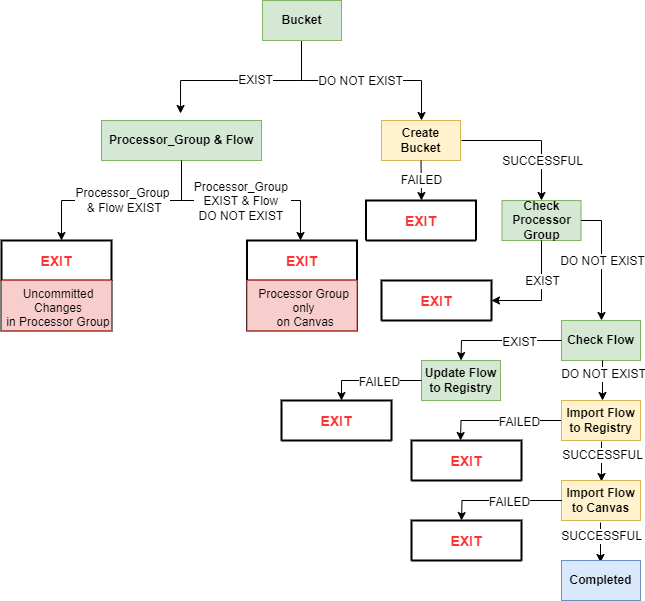

The diagram above was exported from draw.io. Its source (the exported page's mxGraphModel, read from the mxfile embedded in the PNG):
<mxGraphModel dx="1422" dy="762" grid="1" gridSize="10" guides="1" tooltips="1" connect="1" arrows="1" fold="1" page="1" pageScale="1" pageWidth="850" pageHeight="1100" math="0" shadow="0">
  <root>
    <mxCell id="0" />
    <mxCell id="1" parent="0" />
    <mxCell id="sfNTKHGvuumfVzt3olfs-1" value="&lt;b&gt;Check Processor Group&lt;/b&gt;" style="rounded=0;whiteSpace=wrap;html=1;fillColor=#d5e8d4;strokeColor=#82b366;" parent="1" vertex="1">
      <mxGeometry x="560.5" y="200" width="79" height="40" as="geometry" />
    </mxCell>
    <mxCell id="sfNTKHGvuumfVzt3olfs-12" value="" style="endArrow=classic;html=1;rounded=0;fontSize=12;elbow=vertical;edgeStyle=elbowEdgeStyle;" parent="1" edge="1">
      <mxGeometry width="50" height="50" relative="1" as="geometry">
        <mxPoint x="360" y="40" as="sourcePoint" />
        <mxPoint x="480" y="120" as="targetPoint" />
        <Array as="points">
          <mxPoint x="420" y="80" />
        </Array>
      </mxGeometry>
    </mxCell>
    <mxCell id="sfNTKHGvuumfVzt3olfs-13" value="DO NOT EXIST" style="edgeLabel;html=1;align=center;verticalAlign=middle;resizable=0;points=[];fontSize=12;" parent="sfNTKHGvuumfVzt3olfs-12" connectable="0" vertex="1">
      <mxGeometry x="0.1882" y="-2" relative="1" as="geometry">
        <mxPoint x="-21" y="-2" as="offset" />
      </mxGeometry>
    </mxCell>
    <mxCell id="sfNTKHGvuumfVzt3olfs-14" value="" style="endArrow=classic;html=1;rounded=0;fontSize=12;elbow=vertical;edgeStyle=elbowEdgeStyle;entryX=0.494;entryY=-0.175;entryDx=0;entryDy=0;entryPerimeter=0;" parent="1" target="sfNTKHGvuumfVzt3olfs-17" edge="1">
      <mxGeometry width="50" height="50" relative="1" as="geometry">
        <mxPoint x="360" y="40" as="sourcePoint" />
        <mxPoint y="130" as="targetPoint" />
        <Array as="points">
          <mxPoint x="110" y="80" />
          <mxPoint x="300" y="80" />
        </Array>
      </mxGeometry>
    </mxCell>
    <mxCell id="sfNTKHGvuumfVzt3olfs-16" value="EXIST" style="edgeLabel;html=1;align=center;verticalAlign=middle;resizable=0;points=[];fontSize=12;" parent="sfNTKHGvuumfVzt3olfs-14" connectable="0" vertex="1">
      <mxGeometry y="-1" relative="1" as="geometry">
        <mxPoint x="10" as="offset" />
      </mxGeometry>
    </mxCell>
    <mxCell id="sfNTKHGvuumfVzt3olfs-20" value="" style="endArrow=classic;html=1;rounded=0;fontSize=12;elbow=vertical;edgeStyle=elbowEdgeStyle;startArrow=none;" parent="1" edge="1">
      <mxGeometry width="50" height="50" relative="1" as="geometry">
        <mxPoint x="240" y="160" as="sourcePoint" />
        <mxPoint x="359" y="240" as="targetPoint" />
        <Array as="points">
          <mxPoint x="330" y="200" />
        </Array>
      </mxGeometry>
    </mxCell>
    <mxCell id="sfNTKHGvuumfVzt3olfs-21" value="Processor_Group &lt;br&gt;EXIST &amp;amp; Flow &lt;br&gt;DO NOT EXIST&amp;nbsp;" style="edgeLabel;html=1;align=center;verticalAlign=middle;resizable=0;points=[];fontSize=12;" parent="sfNTKHGvuumfVzt3olfs-20" connectable="0" vertex="1">
      <mxGeometry x="0.1882" y="-2" relative="1" as="geometry">
        <mxPoint x="-18" y="-2" as="offset" />
      </mxGeometry>
    </mxCell>
    <mxCell id="sfNTKHGvuumfVzt3olfs-17" value="&lt;b&gt;Processor_Group &amp;amp; Flow&lt;/b&gt;" style="rounded=0;whiteSpace=wrap;html=1;fontSize=12;fillColor=#d5e8d4;strokeColor=#82b366;" parent="1" vertex="1">
      <mxGeometry x="160" y="120" width="160" height="40" as="geometry" />
    </mxCell>
    <mxCell id="sfNTKHGvuumfVzt3olfs-27" value="EXIT" style="swimlane;childLayout=stackLayout;horizontal=1;startSize=40;horizontalStack=0;rounded=0;fontSize=14;fontStyle=1;strokeWidth=2;resizeParent=0;resizeLast=1;shadow=0;dashed=0;align=center;labelBackgroundColor=none;fillColor=#FFFFFF;fontColor=#FF3333;" parent="1" vertex="1">
      <mxGeometry x="60" y="240" width="110" height="90" as="geometry" />
    </mxCell>
    <mxCell id="sfNTKHGvuumfVzt3olfs-28" value="Uncommitted &#10;Changes &#10;in Processor Group" style="align=center;spacingLeft=4;fontSize=12;verticalAlign=top;resizable=0;rotatable=0;part=1;labelBackgroundColor=none;fillColor=#f8cecc;strokeColor=#b85450;" parent="sfNTKHGvuumfVzt3olfs-27" vertex="1">
      <mxGeometry y="40" width="110" height="50" as="geometry" />
    </mxCell>
    <mxCell id="sfNTKHGvuumfVzt3olfs-32" value="&lt;b&gt;Create Bucket&lt;/b&gt;" style="rounded=0;whiteSpace=wrap;html=1;fillColor=#fff2cc;strokeColor=#d6b656;" parent="1" vertex="1">
      <mxGeometry x="440" y="120" width="79" height="40" as="geometry" />
    </mxCell>
    <mxCell id="sfNTKHGvuumfVzt3olfs-18" value="" style="endArrow=classic;html=1;rounded=0;fontSize=12;elbow=vertical;edgeStyle=elbowEdgeStyle;exitX=0.5;exitY=1;exitDx=0;exitDy=0;" parent="1" source="sfNTKHGvuumfVzt3olfs-17" edge="1">
      <mxGeometry width="50" height="50" relative="1" as="geometry">
        <mxPoint x="200" y="160" as="sourcePoint" />
        <mxPoint x="120" y="240" as="targetPoint" />
        <Array as="points">
          <mxPoint x="120" y="200" />
        </Array>
      </mxGeometry>
    </mxCell>
    <mxCell id="sfNTKHGvuumfVzt3olfs-19" value="Processor_Group&lt;br&gt;&amp;nbsp;&amp;amp; Flow EXIST" style="edgeLabel;html=1;align=center;verticalAlign=middle;resizable=0;points=[];fontSize=12;" parent="sfNTKHGvuumfVzt3olfs-18" connectable="0" vertex="1">
      <mxGeometry y="-1" relative="1" as="geometry">
        <mxPoint as="offset" />
      </mxGeometry>
    </mxCell>
    <mxCell id="sfNTKHGvuumfVzt3olfs-41" value="EXIT" style="swimlane;childLayout=stackLayout;horizontal=1;startSize=40;horizontalStack=0;rounded=0;fontSize=14;fontStyle=1;strokeWidth=2;resizeParent=0;resizeLast=1;shadow=0;dashed=0;align=center;labelBackgroundColor=none;fillColor=#FFFFFF;fontColor=#FF3333;" parent="1" vertex="1">
      <mxGeometry x="305.5" y="240" width="110" height="90" as="geometry" />
    </mxCell>
    <mxCell id="sfNTKHGvuumfVzt3olfs-42" value="Processor Group &#10;only&#10; on Canvas" style="align=center;spacingLeft=4;fontSize=12;verticalAlign=top;resizable=0;rotatable=0;part=1;labelBackgroundColor=none;fillColor=#f8cecc;strokeColor=#b85450;" parent="sfNTKHGvuumfVzt3olfs-41" vertex="1">
      <mxGeometry y="40" width="110" height="50" as="geometry" />
    </mxCell>
    <mxCell id="sfNTKHGvuumfVzt3olfs-43" value="EXIT" style="swimlane;childLayout=stackLayout;horizontal=1;startSize=40;horizontalStack=0;rounded=0;fontSize=14;fontStyle=1;strokeWidth=2;resizeParent=0;resizeLast=1;shadow=0;dashed=0;align=center;labelBackgroundColor=none;fillColor=#FFFFFF;fontColor=#FF3333;" parent="1" vertex="1">
      <mxGeometry x="424.5" y="200" width="110" height="40" as="geometry" />
    </mxCell>
    <mxCell id="sfNTKHGvuumfVzt3olfs-46" value="" style="endArrow=classic;html=1;rounded=0;fontSize=12;fontColor=#FF3333;elbow=vertical;exitX=0.5;exitY=1;exitDx=0;exitDy=0;" parent="1" source="sfNTKHGvuumfVzt3olfs-32" edge="1">
      <mxGeometry width="50" height="50" relative="1" as="geometry">
        <mxPoint x="450" y="210" as="sourcePoint" />
        <mxPoint x="480" y="200" as="targetPoint" />
        <Array as="points" />
      </mxGeometry>
    </mxCell>
    <mxCell id="sfNTKHGvuumfVzt3olfs-48" value="&lt;font color=&quot;#000000&quot;&gt;FAILED&lt;/font&gt;" style="edgeLabel;html=1;align=center;verticalAlign=middle;resizable=0;points=[];fontSize=12;fontColor=#FF3333;" parent="sfNTKHGvuumfVzt3olfs-46" connectable="0" vertex="1">
      <mxGeometry x="-0.2102" y="-1" relative="1" as="geometry">
        <mxPoint x="1" y="3" as="offset" />
      </mxGeometry>
    </mxCell>
    <mxCell id="sfNTKHGvuumfVzt3olfs-49" value="" style="endArrow=classic;html=1;rounded=0;fontSize=12;fontColor=#000000;elbow=vertical;" parent="1" edge="1">
      <mxGeometry width="50" height="50" relative="1" as="geometry">
        <mxPoint x="520" y="140" as="sourcePoint" />
        <mxPoint x="600" y="200" as="targetPoint" />
        <Array as="points">
          <mxPoint x="600" y="140" />
        </Array>
      </mxGeometry>
    </mxCell>
    <mxCell id="sfNTKHGvuumfVzt3olfs-50" value="&lt;span style=&quot;color: rgb(0, 0, 0);&quot;&gt;SUCCESSFUL&lt;/span&gt;" style="edgeLabel;html=1;align=center;verticalAlign=middle;resizable=0;points=[];fontSize=12;fontColor=#FF3333;" parent="1" connectable="0" vertex="1">
      <mxGeometry x="600.0000624926768" y="160.00124917001733" as="geometry" />
    </mxCell>
    <mxCell id="sfNTKHGvuumfVzt3olfs-51" value="&lt;b&gt;Bucket&lt;/b&gt;" style="rounded=0;whiteSpace=wrap;html=1;fillColor=#d5e8d4;strokeColor=#82b366;" parent="1" vertex="1">
      <mxGeometry x="321" width="79" height="40" as="geometry" />
    </mxCell>
    <mxCell id="sfNTKHGvuumfVzt3olfs-52" value="EXIT" style="swimlane;childLayout=stackLayout;horizontal=1;startSize=40;horizontalStack=0;rounded=0;fontSize=14;fontStyle=1;strokeWidth=2;resizeParent=0;resizeLast=1;shadow=0;dashed=0;align=center;labelBackgroundColor=none;fillColor=#FFFFFF;fontColor=#FF3333;" parent="1" vertex="1">
      <mxGeometry x="440" y="280" width="110" height="40" as="geometry" />
    </mxCell>
    <mxCell id="sfNTKHGvuumfVzt3olfs-55" value="" style="endArrow=classic;html=1;rounded=0;fontSize=12;fontColor=#000000;elbow=vertical;entryX=1;entryY=0.5;entryDx=0;entryDy=0;exitX=0.5;exitY=1;exitDx=0;exitDy=0;" parent="1" source="sfNTKHGvuumfVzt3olfs-1" target="sfNTKHGvuumfVzt3olfs-52" edge="1">
      <mxGeometry width="50" height="50" relative="1" as="geometry">
        <mxPoint x="580" y="310" as="sourcePoint" />
        <mxPoint x="630" y="260" as="targetPoint" />
        <Array as="points">
          <mxPoint x="600" y="300" />
        </Array>
      </mxGeometry>
    </mxCell>
    <mxCell id="sfNTKHGvuumfVzt3olfs-57" value="EXIST" style="edgeLabel;html=1;align=center;verticalAlign=middle;resizable=0;points=[];fontSize=12;" parent="1" connectable="0" vertex="1">
      <mxGeometry x="600" y="280" as="geometry" />
    </mxCell>
    <mxCell id="sfNTKHGvuumfVzt3olfs-58" value="" style="endArrow=classic;html=1;rounded=0;fontSize=12;elbow=vertical;edgeStyle=elbowEdgeStyle;exitX=1;exitY=0.5;exitDx=0;exitDy=0;" parent="1" source="sfNTKHGvuumfVzt3olfs-1" edge="1">
      <mxGeometry width="50" height="50" relative="1" as="geometry">
        <mxPoint x="680" y="200" as="sourcePoint" />
        <mxPoint x="660" y="320" as="targetPoint" />
        <Array as="points">
          <mxPoint x="710" y="220" />
        </Array>
      </mxGeometry>
    </mxCell>
    <mxCell id="sfNTKHGvuumfVzt3olfs-59" value="DO NOT EXIST" style="edgeLabel;html=1;align=center;verticalAlign=middle;resizable=0;points=[];fontSize=12;" parent="sfNTKHGvuumfVzt3olfs-58" connectable="0" vertex="1">
      <mxGeometry x="0.1882" y="-2" relative="1" as="geometry">
        <mxPoint x="2" y="-11" as="offset" />
      </mxGeometry>
    </mxCell>
    <mxCell id="sfNTKHGvuumfVzt3olfs-61" value="&lt;b&gt;Check Flow&lt;/b&gt;" style="rounded=0;whiteSpace=wrap;html=1;fillColor=#d5e8d4;strokeColor=#82b366;" parent="1" vertex="1">
      <mxGeometry x="620" y="320" width="79" height="40" as="geometry" />
    </mxCell>
    <mxCell id="sfNTKHGvuumfVzt3olfs-62" value="" style="endArrow=classic;html=1;rounded=0;fontSize=12;fontColor=#000000;elbow=vertical;exitX=0;exitY=0.5;exitDx=0;exitDy=0;entryX=0.5;entryY=0;entryDx=0;entryDy=0;" parent="1" source="sfNTKHGvuumfVzt3olfs-61" target="sfNTKHGvuumfVzt3olfs-64" edge="1">
      <mxGeometry width="50" height="50" relative="1" as="geometry">
        <mxPoint x="560.5" y="330" as="sourcePoint" />
        <mxPoint x="550" y="340" as="targetPoint" />
        <Array as="points">
          <mxPoint x="520" y="340" />
        </Array>
      </mxGeometry>
    </mxCell>
    <mxCell id="sfNTKHGvuumfVzt3olfs-63" value="EXIST" style="edgeLabel;html=1;align=center;verticalAlign=middle;resizable=0;points=[];fontSize=12;" parent="1" connectable="0" vertex="1">
      <mxGeometry x="610" y="340" as="geometry">
        <mxPoint x="-33" y="1" as="offset" />
      </mxGeometry>
    </mxCell>
    <mxCell id="sfNTKHGvuumfVzt3olfs-64" value="&lt;b&gt;Update Flow to Registry&lt;/b&gt;" style="rounded=0;whiteSpace=wrap;html=1;fillColor=#d5e8d4;strokeColor=#82b366;" parent="1" vertex="1">
      <mxGeometry x="480" y="360" width="79" height="40" as="geometry" />
    </mxCell>
    <mxCell id="sfNTKHGvuumfVzt3olfs-65" value="" style="endArrow=classic;html=1;rounded=0;fontSize=12;fontColor=#000000;elbow=vertical;exitX=0;exitY=0.5;exitDx=0;exitDy=0;" parent="1" edge="1">
      <mxGeometry width="50" height="50" relative="1" as="geometry">
        <mxPoint x="480" y="380" as="sourcePoint" />
        <mxPoint x="400" y="400" as="targetPoint" />
        <Array as="points">
          <mxPoint x="400" y="380" />
        </Array>
      </mxGeometry>
    </mxCell>
    <mxCell id="sfNTKHGvuumfVzt3olfs-66" value="FAILED" style="edgeLabel;html=1;align=center;verticalAlign=middle;resizable=0;points=[];fontSize=12;" parent="1" connectable="0" vertex="1">
      <mxGeometry x="470" y="380" as="geometry">
        <mxPoint x="-33" y="1" as="offset" />
      </mxGeometry>
    </mxCell>
    <mxCell id="sfNTKHGvuumfVzt3olfs-67" value="EXIT" style="swimlane;childLayout=stackLayout;horizontal=1;startSize=40;horizontalStack=0;rounded=0;fontSize=14;fontStyle=1;strokeWidth=2;resizeParent=0;resizeLast=1;shadow=0;dashed=0;align=center;labelBackgroundColor=none;fillColor=#FFFFFF;fontColor=#FF3333;" parent="1" vertex="1">
      <mxGeometry x="340" y="400" width="110" height="40" as="geometry" />
    </mxCell>
    <mxCell id="sfNTKHGvuumfVzt3olfs-68" value="" style="endArrow=classic;html=1;rounded=0;fontSize=12;elbow=vertical;edgeStyle=elbowEdgeStyle;" parent="1" edge="1">
      <mxGeometry width="50" height="50" relative="1" as="geometry">
        <mxPoint x="661" y="360" as="sourcePoint" />
        <mxPoint x="661" y="400" as="targetPoint" />
        <Array as="points">
          <mxPoint x="710.5" y="370" />
        </Array>
      </mxGeometry>
    </mxCell>
    <mxCell id="sfNTKHGvuumfVzt3olfs-69" value="DO NOT EXIST" style="edgeLabel;html=1;align=center;verticalAlign=middle;resizable=0;points=[];fontSize=12;" parent="sfNTKHGvuumfVzt3olfs-68" connectable="0" vertex="1">
      <mxGeometry x="0.1882" y="-2" relative="1" as="geometry">
        <mxPoint x="2" y="-11" as="offset" />
      </mxGeometry>
    </mxCell>
    <mxCell id="sfNTKHGvuumfVzt3olfs-70" value="&lt;b&gt;Import Flow to Registry&lt;/b&gt;" style="rounded=0;whiteSpace=wrap;html=1;fillColor=#fff2cc;strokeColor=#d6b656;" parent="1" vertex="1">
      <mxGeometry x="620" y="400" width="79" height="40" as="geometry" />
    </mxCell>
    <mxCell id="sfNTKHGvuumfVzt3olfs-73" value="EXIT" style="swimlane;childLayout=stackLayout;horizontal=1;startSize=40;horizontalStack=0;rounded=0;fontSize=14;fontStyle=1;strokeWidth=2;resizeParent=0;resizeLast=1;shadow=0;dashed=0;align=center;labelBackgroundColor=none;fillColor=#FFFFFF;fontColor=#FF3333;" parent="1" vertex="1">
      <mxGeometry x="470" y="520" width="110" height="40" as="geometry" />
    </mxCell>
    <mxCell id="sfNTKHGvuumfVzt3olfs-74" value="" style="endArrow=classic;html=1;rounded=0;fontSize=12;fontColor=#000000;elbow=vertical;exitX=0;exitY=0.5;exitDx=0;exitDy=0;entryX=0.5;entryY=0;entryDx=0;entryDy=0;" parent="1" edge="1">
      <mxGeometry width="50" height="50" relative="1" as="geometry">
        <mxPoint x="619.5" y="420" as="sourcePoint" />
        <mxPoint x="519" y="440" as="targetPoint" />
        <Array as="points">
          <mxPoint x="519.5" y="420" />
        </Array>
      </mxGeometry>
    </mxCell>
    <mxCell id="sfNTKHGvuumfVzt3olfs-75" value="FAILED" style="edgeLabel;html=1;align=center;verticalAlign=middle;resizable=0;points=[];fontSize=12;" parent="1" connectable="0" vertex="1">
      <mxGeometry x="610" y="420" as="geometry">
        <mxPoint x="-33" y="1" as="offset" />
      </mxGeometry>
    </mxCell>
    <mxCell id="sfNTKHGvuumfVzt3olfs-80" value="" style="endArrow=classic;html=1;rounded=0;fontSize=12;elbow=vertical;edgeStyle=elbowEdgeStyle;" parent="1" edge="1">
      <mxGeometry width="50" height="50" relative="1" as="geometry">
        <mxPoint x="660" y="441" as="sourcePoint" />
        <mxPoint x="660" y="481" as="targetPoint" />
        <Array as="points">
          <mxPoint x="709.5" y="451" />
        </Array>
      </mxGeometry>
    </mxCell>
    <mxCell id="sfNTKHGvuumfVzt3olfs-81" value="SUCCESSFUL" style="edgeLabel;html=1;align=center;verticalAlign=middle;resizable=0;points=[];fontSize=12;" parent="sfNTKHGvuumfVzt3olfs-80" connectable="0" vertex="1">
      <mxGeometry x="0.1882" y="-2" relative="1" as="geometry">
        <mxPoint x="2" y="-11" as="offset" />
      </mxGeometry>
    </mxCell>
    <mxCell id="sfNTKHGvuumfVzt3olfs-82" value="&lt;b&gt;Import Flow to Canvas&lt;/b&gt;" style="rounded=0;whiteSpace=wrap;html=1;fillColor=#fff2cc;strokeColor=#d6b656;" parent="1" vertex="1">
      <mxGeometry x="620" y="480" width="79" height="40" as="geometry" />
    </mxCell>
    <mxCell id="sfNTKHGvuumfVzt3olfs-84" value="" style="endArrow=classic;html=1;rounded=0;fontSize=12;fontColor=#000000;elbow=vertical;exitX=0;exitY=0.5;exitDx=0;exitDy=0;entryX=0.5;entryY=0;entryDx=0;entryDy=0;" parent="1" edge="1">
      <mxGeometry width="50" height="50" relative="1" as="geometry">
        <mxPoint x="620.5" y="500" as="sourcePoint" />
        <mxPoint x="520" y="520" as="targetPoint" />
        <Array as="points">
          <mxPoint x="520.5" y="500" />
        </Array>
      </mxGeometry>
    </mxCell>
    <mxCell id="sfNTKHGvuumfVzt3olfs-85" value="FAILED" style="edgeLabel;html=1;align=center;verticalAlign=middle;resizable=0;points=[];fontSize=12;" parent="1" connectable="0" vertex="1">
      <mxGeometry x="600" y="500" as="geometry">
        <mxPoint x="-33" y="1" as="offset" />
      </mxGeometry>
    </mxCell>
    <mxCell id="sfNTKHGvuumfVzt3olfs-86" value="EXIT" style="swimlane;childLayout=stackLayout;horizontal=1;startSize=40;horizontalStack=0;rounded=0;fontSize=14;fontStyle=1;strokeWidth=2;resizeParent=0;resizeLast=1;shadow=0;dashed=0;align=center;labelBackgroundColor=none;fillColor=#FFFFFF;fontColor=#FF3333;" parent="1" vertex="1">
      <mxGeometry x="470" y="440" width="110" height="40" as="geometry" />
    </mxCell>
    <mxCell id="sfNTKHGvuumfVzt3olfs-87" value="" style="endArrow=classic;html=1;rounded=0;fontSize=12;elbow=vertical;edgeStyle=elbowEdgeStyle;" parent="1" edge="1">
      <mxGeometry width="50" height="50" relative="1" as="geometry">
        <mxPoint x="659" y="522" as="sourcePoint" />
        <mxPoint x="659" y="562" as="targetPoint" />
        <Array as="points">
          <mxPoint x="708.5" y="532" />
        </Array>
      </mxGeometry>
    </mxCell>
    <mxCell id="sfNTKHGvuumfVzt3olfs-88" value="SUCCESSFUL" style="edgeLabel;html=1;align=center;verticalAlign=middle;resizable=0;points=[];fontSize=12;" parent="sfNTKHGvuumfVzt3olfs-87" connectable="0" vertex="1">
      <mxGeometry x="0.1882" y="-2" relative="1" as="geometry">
        <mxPoint x="2" y="-11" as="offset" />
      </mxGeometry>
    </mxCell>
    <mxCell id="sfNTKHGvuumfVzt3olfs-89" value="&lt;b&gt;Completed&lt;/b&gt;" style="rounded=0;whiteSpace=wrap;html=1;fillColor=#dae8fc;strokeColor=#6c8ebf;" parent="1" vertex="1">
      <mxGeometry x="620" y="560" width="79" height="40" as="geometry" />
    </mxCell>
  </root>
</mxGraphModel>